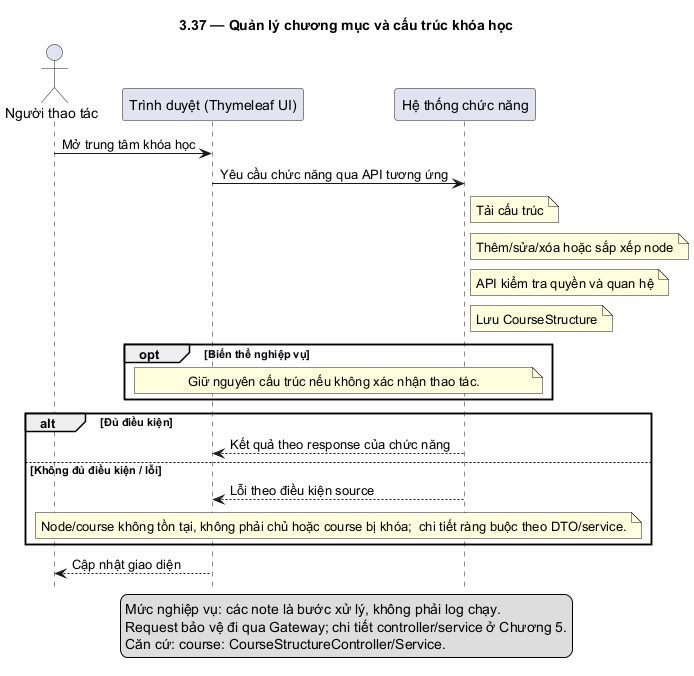

The diagram above was rendered by PlantUML. Its source (embedded in the PNG):
@startuml
skinparam defaultFontName DejaVu Sans
skinparam shadowing false
hide footbox
title 3.37 — Quản lý chương mục và cấu trúc khóa học
actor "Người thao tác" as U
participant "Trình duyệt (Thymeleaf UI)" as F
participant "Hệ thống chức năng" as B
U -> F: Mở trung tâm khóa học
F -> B: Yêu cầu chức năng qua API tương ứng
note right of B: Tải cấu trúc
note right of B: Thêm/sửa/xóa hoặc sắp xếp node
note right of B: API kiểm tra quyền và quan hệ
note right of B: Lưu CourseStructure
opt Biến thể nghiệp vụ
note over F,B: Giữ nguyên cấu trúc nếu không xác nhận thao tác.
end
alt Đủ điều kiện
B --> F: Kết quả theo response của chức năng
else Không đủ điều kiện / lỗi
B --> F: Lỗi theo điều kiện source
note over F,B: Node/course không tồn tại, không phải chủ hoặc course bị khóa;  chi tiết ràng buộc theo DTO/service.
end
F --> U: Cập nhật giao diện
legend bottom
Mức nghiệp vụ: các note là bước xử lý, không phải log chạy.
Request bảo vệ đi qua Gateway; chi tiết controller/service ở Chương 5.
Căn cứ: course: CourseStructureController/Service.
endlegend
@enduml